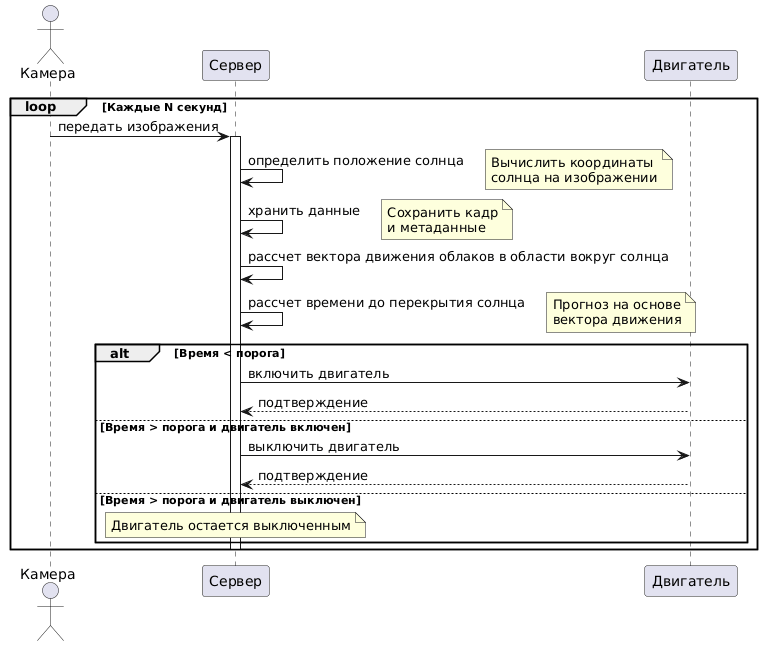

The diagram above was rendered by PlantUML. Its source (embedded in the PNG):
@startuml
actor "Камера" as Cam
participant "Сервер" as Server
participant "Двигатель" as Engine

loop Каждые N секунд
    Cam -> Server: передать изображения
    activate Server
    
    Server -> Server: определить положение солнца
    note right: Вычислить координаты\nсолнца на изображении
    
    Server -> Server: хранить данные
    note right: Сохранить кадр\nи метаданные
    
    Server -> Server: рассчет вектора движения облаков в области вокруг солнца
    
    Server -> Server: рассчет времени до перекрытия солнца
    note right: Прогноз на основе\nвектора движения
    
    alt Время < порога
        Server -> Engine: включить двигатель
        Engine --> Server: подтверждение
    else Время > порога и двигатель включен
        Server -> Engine: выключить двигатель
        Engine --> Server: подтверждение
    else Время > порога и двигатель выключен
        note over Server: Двигатель остается выключенным
    end
    
    deactivate Server
end
@enduml